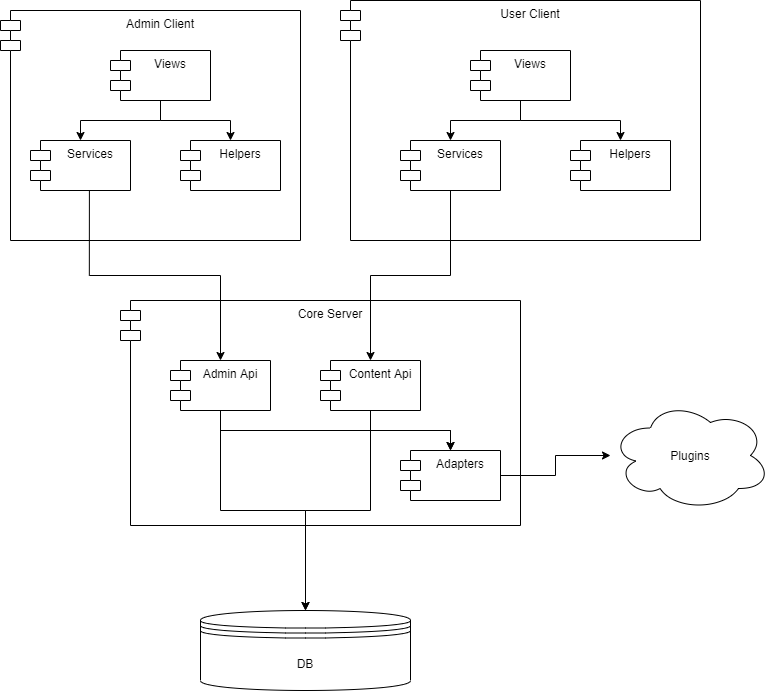

The diagram above was exported from draw.io. Its source (the exported page's mxGraphModel, read from the mxfile embedded in the PNG):
<mxGraphModel dx="1020" dy="850" grid="1" gridSize="10" guides="1" tooltips="1" connect="1" arrows="1" fold="1" page="1" pageScale="1" pageWidth="827" pageHeight="1169" background="#ffffff" math="0" shadow="0">
  <root>
    <mxCell id="0" />
    <mxCell id="1" parent="0" />
    <mxCell id="2" value="Core Server" style="shape=module;align=left;spacingLeft=20;align=center;verticalAlign=top;" vertex="1" parent="1">
      <mxGeometry x="980" y="360" width="400" height="225" as="geometry" />
    </mxCell>
    <mxCell id="3" value="User Client" style="shape=module;align=left;spacingLeft=20;align=center;verticalAlign=top;" vertex="1" parent="1">
      <mxGeometry x="1200" y="60" width="360" height="240" as="geometry" />
    </mxCell>
    <mxCell id="4" style="edgeStyle=orthogonalEdgeStyle;rounded=0;orthogonalLoop=1;jettySize=auto;html=1;" edge="1" source="6" target="8" parent="1">
      <mxGeometry relative="1" as="geometry" />
    </mxCell>
    <mxCell id="5" style="edgeStyle=orthogonalEdgeStyle;rounded=0;orthogonalLoop=1;jettySize=auto;html=1;" edge="1" source="6" target="9" parent="1">
      <mxGeometry relative="1" as="geometry" />
    </mxCell>
    <mxCell id="6" value="Views" style="shape=module;align=left;spacingLeft=20;align=center;verticalAlign=top;" vertex="1" parent="1">
      <mxGeometry x="1330" y="110" width="100" height="50" as="geometry" />
    </mxCell>
    <mxCell id="7" style="edgeStyle=orthogonalEdgeStyle;rounded=0;orthogonalLoop=1;jettySize=auto;html=1;" edge="1" source="8" target="14" parent="1">
      <mxGeometry relative="1" as="geometry" />
    </mxCell>
    <mxCell id="8" value="Services" style="shape=module;align=left;spacingLeft=20;align=center;verticalAlign=top;" vertex="1" parent="1">
      <mxGeometry x="1260" y="200" width="100" height="50" as="geometry" />
    </mxCell>
    <mxCell id="9" value="Helpers" style="shape=module;align=left;spacingLeft=20;align=center;verticalAlign=top;" vertex="1" parent="1">
      <mxGeometry x="1430" y="200" width="100" height="50" as="geometry" />
    </mxCell>
    <mxCell id="10" style="edgeStyle=orthogonalEdgeStyle;rounded=0;orthogonalLoop=1;jettySize=auto;html=1;" edge="1" source="11" target="26" parent="1">
      <mxGeometry relative="1" as="geometry" />
    </mxCell>
    <mxCell id="11" value="Adapters" style="shape=module;align=left;spacingLeft=20;align=center;verticalAlign=top;" vertex="1" parent="1">
      <mxGeometry x="1260" y="510" width="100" height="50" as="geometry" />
    </mxCell>
    <mxCell id="12" style="edgeStyle=orthogonalEdgeStyle;rounded=0;orthogonalLoop=1;jettySize=auto;html=1;exitX=0.5;exitY=1;exitDx=0;exitDy=0;entryX=0.5;entryY=0;entryDx=0;entryDy=0;" edge="1" source="14" target="25" parent="1">
      <mxGeometry relative="1" as="geometry">
        <mxPoint x="1200" y="670" as="targetPoint" />
      </mxGeometry>
    </mxCell>
    <mxCell id="13" style="edgeStyle=orthogonalEdgeStyle;rounded=0;orthogonalLoop=1;jettySize=auto;html=1;" edge="1" source="14" target="11" parent="1">
      <mxGeometry relative="1" as="geometry" />
    </mxCell>
    <mxCell id="14" value="Content Api" style="shape=module;align=left;spacingLeft=20;align=center;verticalAlign=top;" vertex="1" parent="1">
      <mxGeometry x="1180" y="420" width="100" height="50" as="geometry" />
    </mxCell>
    <mxCell id="15" style="edgeStyle=orthogonalEdgeStyle;rounded=0;orthogonalLoop=1;jettySize=auto;html=1;entryX=0.5;entryY=0;entryDx=0;entryDy=0;" edge="1" source="17" target="25" parent="1">
      <mxGeometry relative="1" as="geometry" />
    </mxCell>
    <mxCell id="16" style="edgeStyle=orthogonalEdgeStyle;rounded=0;orthogonalLoop=1;jettySize=auto;html=1;exitX=0.5;exitY=1;exitDx=0;exitDy=0;" edge="1" source="17" target="11" parent="1">
      <mxGeometry relative="1" as="geometry" />
    </mxCell>
    <mxCell id="17" value="Admin Api" style="shape=module;align=left;spacingLeft=20;align=center;verticalAlign=top;" vertex="1" parent="1">
      <mxGeometry x="1030" y="420" width="100" height="50" as="geometry" />
    </mxCell>
    <mxCell id="18" value="Admin Client" style="shape=module;align=left;spacingLeft=20;align=center;verticalAlign=top;" vertex="1" parent="1">
      <mxGeometry x="860" y="70" width="300" height="230" as="geometry" />
    </mxCell>
    <mxCell id="19" style="edgeStyle=orthogonalEdgeStyle;rounded=0;orthogonalLoop=1;jettySize=auto;html=1;" edge="1" source="21" target="23" parent="1">
      <mxGeometry relative="1" as="geometry" />
    </mxCell>
    <mxCell id="20" style="edgeStyle=orthogonalEdgeStyle;rounded=0;orthogonalLoop=1;jettySize=auto;html=1;" edge="1" source="21" target="24" parent="1">
      <mxGeometry relative="1" as="geometry" />
    </mxCell>
    <mxCell id="21" value="Views" style="shape=module;align=left;spacingLeft=20;align=center;verticalAlign=top;" vertex="1" parent="1">
      <mxGeometry x="970" y="110" width="100" height="50" as="geometry" />
    </mxCell>
    <mxCell id="22" style="edgeStyle=orthogonalEdgeStyle;rounded=0;orthogonalLoop=1;jettySize=auto;html=1;exitX=0.589;exitY=0.988;exitDx=0;exitDy=0;exitPerimeter=0;" edge="1" source="23" target="17" parent="1">
      <mxGeometry relative="1" as="geometry" />
    </mxCell>
    <mxCell id="23" value="Services" style="shape=module;align=left;spacingLeft=20;align=center;verticalAlign=top;" vertex="1" parent="1">
      <mxGeometry x="890" y="200" width="100" height="50" as="geometry" />
    </mxCell>
    <mxCell id="24" value="Helpers" style="shape=module;align=left;spacingLeft=20;align=center;verticalAlign=top;" vertex="1" parent="1">
      <mxGeometry x="1040" y="200" width="100" height="50" as="geometry" />
    </mxCell>
    <mxCell id="25" value="DB" style="shape=datastore;whiteSpace=wrap;html=1;" vertex="1" parent="1">
      <mxGeometry x="1060" y="670" width="210" height="80" as="geometry" />
    </mxCell>
    <mxCell id="26" value="Plugins" style="ellipse;shape=cloud;whiteSpace=wrap;html=1;" vertex="1" parent="1">
      <mxGeometry x="1470" y="460" width="160" height="110" as="geometry" />
    </mxCell>
  </root>
</mxGraphModel>